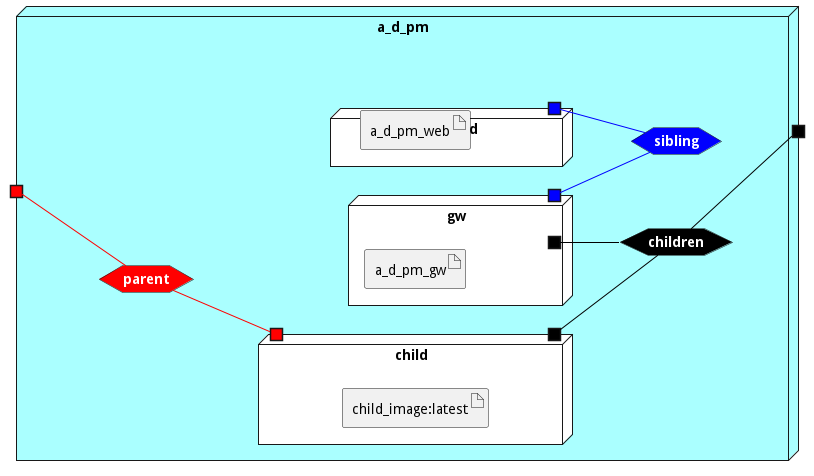

The diagram above was rendered by PlantUML. Its source (embedded in the PNG):
@startuml

left to right direction







node "a_d_pm" #aaffff {


    hexagon childrennet #black [
            <b><color:white>children</color></b>
    ]
    
    portout " " as childrennetPortOut #black
    childrennet -[#black]- childrennetPortOut
    
    hexagon siblingnet #blue [
            <b><color:white>sibling</color></b>
    ]
    
    hexagon parentnet #red [
            <b><color:white>parent</color></b>
    ]
    
    portin " " as parentnetPortIn #red
    parentnetPortIn -[#red]- parentnet
    

node "child" as childService #white {
    portOut " " as childServicechildrennet #black
   childServicechildrennet -[#black]- childrennet
   
    portIn " " as childServiceparentnet #red
    parentnet -[#red]- childServiceparentnet
    

    artifact "child_image:latest" as child_imagelatestimage
    
}
node "frontend" as frontendService #white {
    portOut " " as frontendServicesiblingnet #blue
   frontendServicesiblingnet -[#blue]- siblingnet
   

    artifact "a_d_pm_web" as a_d_pm_webimage
    
}
node "gw" as gwService #white {
    portOut " " as gwServicechildrennet #black
   gwServicechildrennet -[#black]- childrennet
       portOut " " as gwServicesiblingnet #blue
   gwServicesiblingnet -[#blue]- siblingnet
   

    artifact "a_d_pm_gw" as a_d_pm_gwimage
    
}

}


@enduml